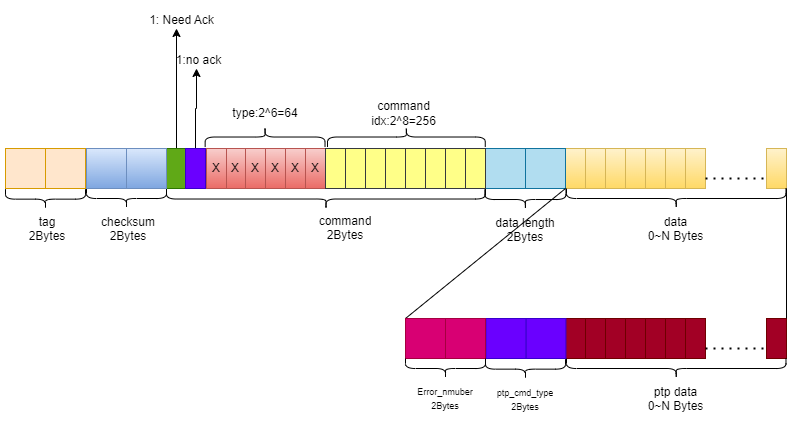

The diagram above was exported from draw.io. Its source (the exported page's mxGraphModel, read from the mxfile embedded in the PNG):
<mxGraphModel dx="683" dy="402" grid="1" gridSize="10" guides="1" tooltips="1" connect="1" arrows="1" fold="1" page="1" pageScale="1" pageWidth="827" pageHeight="1169" math="0" shadow="0">
  <root>
    <mxCell id="0" />
    <mxCell id="1" parent="0" />
    <mxCell id="9Kvvqffy5rneRoNZb3KJ-1" value="" style="rounded=0;whiteSpace=wrap;html=1;fillColor=#ffe6cc;strokeColor=#d79b00;" vertex="1" parent="1">
      <mxGeometry x="40" y="160" width="40" height="40" as="geometry" />
    </mxCell>
    <mxCell id="9Kvvqffy5rneRoNZb3KJ-2" value="" style="rounded=0;whiteSpace=wrap;html=1;fillColor=#ffe6cc;strokeColor=#d79b00;" vertex="1" parent="1">
      <mxGeometry y="160" width="40" height="40" as="geometry" />
    </mxCell>
    <mxCell id="9Kvvqffy5rneRoNZb3KJ-3" style="edgeStyle=orthogonalEdgeStyle;rounded=0;orthogonalLoop=1;jettySize=auto;html=1;exitX=0.5;exitY=0;exitDx=0;exitDy=0;" edge="1" parent="1" source="9Kvvqffy5rneRoNZb3KJ-4">
      <mxGeometry relative="1" as="geometry">
        <mxPoint x="171" y="40" as="targetPoint" />
      </mxGeometry>
    </mxCell>
    <mxCell id="9Kvvqffy5rneRoNZb3KJ-4" value="" style="rounded=0;whiteSpace=wrap;html=1;fillColor=#60a917;strokeColor=#2D7600;fontColor=#ffffff;" vertex="1" parent="1">
      <mxGeometry x="161" y="160" width="20" height="40" as="geometry" />
    </mxCell>
    <mxCell id="9Kvvqffy5rneRoNZb3KJ-5" value="" style="rounded=0;whiteSpace=wrap;html=1;fillColor=#fff2cc;gradientColor=#ffd966;strokeColor=#d6b656;" vertex="1" parent="1">
      <mxGeometry x="761" y="159.99999999999997" width="20" height="40" as="geometry" />
    </mxCell>
    <mxCell id="9Kvvqffy5rneRoNZb3KJ-6" value="" style="rounded=0;whiteSpace=wrap;html=1;fillColor=#fff2cc;gradientColor=#ffd966;strokeColor=#d6b656;" vertex="1" parent="1">
      <mxGeometry x="680" y="159.99999999999997" width="20" height="40" as="geometry" />
    </mxCell>
    <mxCell id="9Kvvqffy5rneRoNZb3KJ-7" value="" style="rounded=0;whiteSpace=wrap;html=1;fillColor=#fff2cc;gradientColor=#ffd966;strokeColor=#d6b656;" vertex="1" parent="1">
      <mxGeometry x="660" y="159.99999999999997" width="20" height="40" as="geometry" />
    </mxCell>
    <mxCell id="9Kvvqffy5rneRoNZb3KJ-8" value="" style="rounded=0;whiteSpace=wrap;html=1;fillColor=#fff2cc;gradientColor=#ffd966;strokeColor=#d6b656;" vertex="1" parent="1">
      <mxGeometry x="640" y="159.99999999999997" width="20" height="40" as="geometry" />
    </mxCell>
    <mxCell id="9Kvvqffy5rneRoNZb3KJ-9" value="" style="rounded=0;whiteSpace=wrap;html=1;fillColor=#fff2cc;gradientColor=#ffd966;strokeColor=#d6b656;" vertex="1" parent="1">
      <mxGeometry x="620" y="159.99999999999997" width="20" height="40" as="geometry" />
    </mxCell>
    <mxCell id="9Kvvqffy5rneRoNZb3KJ-10" value="" style="rounded=0;whiteSpace=wrap;html=1;fillColor=#fff2cc;gradientColor=#ffd966;strokeColor=#d6b656;" vertex="1" parent="1">
      <mxGeometry x="600" y="159.99999999999997" width="20" height="40" as="geometry" />
    </mxCell>
    <mxCell id="9Kvvqffy5rneRoNZb3KJ-11" value="" style="rounded=0;whiteSpace=wrap;html=1;fillColor=#fff2cc;gradientColor=#ffd966;strokeColor=#d6b656;" vertex="1" parent="1">
      <mxGeometry x="580" y="159.99999999999997" width="20" height="40" as="geometry" />
    </mxCell>
    <mxCell id="9Kvvqffy5rneRoNZb3KJ-12" value="" style="rounded=0;whiteSpace=wrap;html=1;fillColor=#fff2cc;gradientColor=#ffd966;strokeColor=#d6b656;" vertex="1" parent="1">
      <mxGeometry x="560" y="159.99999999999997" width="20" height="40" as="geometry" />
    </mxCell>
    <mxCell id="9Kvvqffy5rneRoNZb3KJ-13" value="X" style="rounded=0;whiteSpace=wrap;html=1;fillColor=#f8cecc;gradientColor=#ea6b66;strokeColor=#b85450;" vertex="1" parent="1">
      <mxGeometry x="300" y="160" width="20" height="40" as="geometry" />
    </mxCell>
    <mxCell id="9Kvvqffy5rneRoNZb3KJ-14" value="X" style="rounded=0;whiteSpace=wrap;html=1;fillColor=#f8cecc;gradientColor=#ea6b66;strokeColor=#b85450;" vertex="1" parent="1">
      <mxGeometry x="280" y="160" width="20" height="40" as="geometry" />
    </mxCell>
    <mxCell id="9Kvvqffy5rneRoNZb3KJ-15" value="X" style="rounded=0;whiteSpace=wrap;html=1;fillColor=#f8cecc;gradientColor=#ea6b66;strokeColor=#b85450;" vertex="1" parent="1">
      <mxGeometry x="260" y="160" width="20" height="40" as="geometry" />
    </mxCell>
    <mxCell id="9Kvvqffy5rneRoNZb3KJ-16" value="X" style="rounded=0;whiteSpace=wrap;html=1;fillColor=#f8cecc;gradientColor=#ea6b66;strokeColor=#b85450;" vertex="1" parent="1">
      <mxGeometry x="240" y="160" width="20" height="40" as="geometry" />
    </mxCell>
    <mxCell id="9Kvvqffy5rneRoNZb3KJ-17" value="" style="shape=curlyBracket;whiteSpace=wrap;html=1;rounded=1;flipH=1;labelPosition=right;verticalLabelPosition=middle;align=left;verticalAlign=middle;rotation=0;direction=north;" vertex="1" parent="1">
      <mxGeometry x="161" y="200.52" width="319" height="20" as="geometry" />
    </mxCell>
    <mxCell id="9Kvvqffy5rneRoNZb3KJ-18" value="" style="shape=curlyBracket;whiteSpace=wrap;html=1;rounded=1;labelPosition=left;verticalLabelPosition=middle;align=right;verticalAlign=middle;rotation=-90;" vertex="1" parent="1">
      <mxGeometry x="111" y="170" width="20" height="80" as="geometry" />
    </mxCell>
    <mxCell id="9Kvvqffy5rneRoNZb3KJ-19" value="" style="rounded=0;whiteSpace=wrap;html=1;fillColor=#b1ddf0;strokeColor=#10739e;" vertex="1" parent="1">
      <mxGeometry x="480" y="159.99999999999997" width="40" height="40" as="geometry" />
    </mxCell>
    <mxCell id="9Kvvqffy5rneRoNZb3KJ-20" value="" style="rounded=0;whiteSpace=wrap;html=1;fillColor=#b1ddf0;strokeColor=#10739e;" vertex="1" parent="1">
      <mxGeometry x="520" y="159.99999999999997" width="40" height="40" as="geometry" />
    </mxCell>
    <mxCell id="9Kvvqffy5rneRoNZb3KJ-21" value="" style="endArrow=none;dashed=1;html=1;dashPattern=1 3;strokeWidth=2;rounded=0;entryX=0;entryY=0.75;entryDx=0;entryDy=0;exitX=1;exitY=0.75;exitDx=0;exitDy=0;" edge="1" parent="1" source="9Kvvqffy5rneRoNZb3KJ-6" target="9Kvvqffy5rneRoNZb3KJ-5">
      <mxGeometry width="50" height="50" relative="1" as="geometry">
        <mxPoint x="631" y="319.47999999999996" as="sourcePoint" />
        <mxPoint x="681" y="269.47999999999996" as="targetPoint" />
      </mxGeometry>
    </mxCell>
    <mxCell id="9Kvvqffy5rneRoNZb3KJ-22" value="" style="shape=curlyBracket;whiteSpace=wrap;html=1;rounded=1;labelPosition=left;verticalLabelPosition=middle;align=right;verticalAlign=middle;rotation=-90;" vertex="1" parent="1">
      <mxGeometry x="509.92" y="170.44" width="20" height="81.13" as="geometry" />
    </mxCell>
    <mxCell id="9Kvvqffy5rneRoNZb3KJ-23" value="" style="shape=curlyBracket;whiteSpace=wrap;html=1;rounded=1;labelPosition=left;verticalLabelPosition=middle;align=right;verticalAlign=middle;rotation=-90;" vertex="1" parent="1">
      <mxGeometry x="660.74" y="100.25999999999999" width="20" height="219.48" as="geometry" />
    </mxCell>
    <mxCell id="9Kvvqffy5rneRoNZb3KJ-24" value="tag&lt;br&gt;2Bytes" style="text;strokeColor=none;fillColor=none;spacingLeft=4;spacingRight=4;overflow=hidden;rotatable=0;points=[[0,0.5],[1,0.5]];portConstraint=eastwest;fontSize=12;whiteSpace=wrap;html=1;align=center;" vertex="1" parent="1">
      <mxGeometry x="12" y="220" width="60" height="40" as="geometry" />
    </mxCell>
    <mxCell id="9Kvvqffy5rneRoNZb3KJ-25" value="command&lt;br&gt;2Bytes" style="text;strokeColor=none;fillColor=none;spacingLeft=4;spacingRight=4;overflow=hidden;rotatable=0;points=[[0,0.5],[1,0.5]];portConstraint=eastwest;fontSize=12;whiteSpace=wrap;html=1;align=center;" vertex="1" parent="1">
      <mxGeometry x="305.5" y="219.48" width="70" height="40" as="geometry" />
    </mxCell>
    <mxCell id="9Kvvqffy5rneRoNZb3KJ-26" value="" style="edgeStyle=orthogonalEdgeStyle;rounded=0;orthogonalLoop=1;jettySize=auto;html=1;" edge="1" parent="1" source="9Kvvqffy5rneRoNZb3KJ-27">
      <mxGeometry relative="1" as="geometry">
        <mxPoint x="191" y="80" as="targetPoint" />
      </mxGeometry>
    </mxCell>
    <mxCell id="9Kvvqffy5rneRoNZb3KJ-27" value="" style="rounded=0;whiteSpace=wrap;html=1;fillColor=#6a00ff;strokeColor=#3700CC;fontColor=#ffffff;" vertex="1" parent="1">
      <mxGeometry x="180" y="160" width="20" height="40" as="geometry" />
    </mxCell>
    <mxCell id="9Kvvqffy5rneRoNZb3KJ-28" value="X" style="rounded=0;whiteSpace=wrap;html=1;fillColor=#f8cecc;strokeColor=#b85450;gradientColor=#ea6b66;" vertex="1" parent="1">
      <mxGeometry x="220" y="160" width="20" height="40" as="geometry" />
    </mxCell>
    <mxCell id="9Kvvqffy5rneRoNZb3KJ-29" value="X" style="rounded=0;whiteSpace=wrap;html=1;fillColor=#f8cecc;gradientColor=#ea6b66;strokeColor=#b85450;" vertex="1" parent="1">
      <mxGeometry x="201" y="160" width="20" height="40" as="geometry" />
    </mxCell>
    <mxCell id="9Kvvqffy5rneRoNZb3KJ-30" value="" style="rounded=0;whiteSpace=wrap;html=1;fillColor=#dae8fc;strokeColor=#6c8ebf;gradientColor=#7ea6e0;" vertex="1" parent="1">
      <mxGeometry x="121" y="160" width="40" height="40" as="geometry" />
    </mxCell>
    <mxCell id="9Kvvqffy5rneRoNZb3KJ-31" value="" style="rounded=0;whiteSpace=wrap;html=1;fillColor=#dae8fc;strokeColor=#6c8ebf;gradientColor=#7ea6e0;" vertex="1" parent="1">
      <mxGeometry x="81" y="160" width="40" height="40" as="geometry" />
    </mxCell>
    <mxCell id="9Kvvqffy5rneRoNZb3KJ-32" value="" style="shape=curlyBracket;whiteSpace=wrap;html=1;rounded=1;labelPosition=left;verticalLabelPosition=middle;align=right;verticalAlign=middle;rotation=-90;" vertex="1" parent="1">
      <mxGeometry x="30" y="170.65" width="20" height="80" as="geometry" />
    </mxCell>
    <mxCell id="9Kvvqffy5rneRoNZb3KJ-33" value="checksum&lt;br&gt;2Bytes" style="text;strokeColor=none;fillColor=none;spacingLeft=4;spacingRight=4;overflow=hidden;rotatable=0;points=[[0,0.5],[1,0.5]];portConstraint=eastwest;fontSize=12;whiteSpace=wrap;html=1;align=center;" vertex="1" parent="1">
      <mxGeometry x="88" y="220" width="70" height="40" as="geometry" />
    </mxCell>
    <mxCell id="9Kvvqffy5rneRoNZb3KJ-34" value="data length&lt;br&gt;2Bytes" style="text;strokeColor=none;fillColor=none;spacingLeft=4;spacingRight=4;overflow=hidden;rotatable=0;points=[[0,0.5],[1,0.5]];portConstraint=eastwest;fontSize=12;whiteSpace=wrap;html=1;align=center;" vertex="1" parent="1">
      <mxGeometry x="485.35" y="221" width="70" height="39.48" as="geometry" />
    </mxCell>
    <mxCell id="9Kvvqffy5rneRoNZb3KJ-35" value="data&lt;br&gt;0~N Bytes" style="text;strokeColor=none;fillColor=none;spacingLeft=4;spacingRight=4;overflow=hidden;rotatable=0;points=[[0,0.5],[1,0.5]];portConstraint=eastwest;fontSize=12;whiteSpace=wrap;html=1;align=center;" vertex="1" parent="1">
      <mxGeometry x="636.24" y="220.13" width="69" height="39.35" as="geometry" />
    </mxCell>
    <mxCell id="9Kvvqffy5rneRoNZb3KJ-36" value="1: Need Ack" style="text;html=1;align=center;verticalAlign=middle;resizable=0;points=[];autosize=1;strokeColor=none;fillColor=none;" vertex="1" parent="1">
      <mxGeometry x="131" y="17" width="90" height="30" as="geometry" />
    </mxCell>
    <mxCell id="9Kvvqffy5rneRoNZb3KJ-37" value="1:no ack" style="text;html=1;align=center;verticalAlign=middle;resizable=0;points=[];autosize=1;strokeColor=none;fillColor=none;" vertex="1" parent="1">
      <mxGeometry x="158" y="57" width="70" height="30" as="geometry" />
    </mxCell>
    <mxCell id="9Kvvqffy5rneRoNZb3KJ-38" value="" style="rounded=0;whiteSpace=wrap;html=1;fillColor=#ffff88;strokeColor=#36393d;" vertex="1" parent="1">
      <mxGeometry x="340" y="160" width="20" height="40" as="geometry" />
    </mxCell>
    <mxCell id="9Kvvqffy5rneRoNZb3KJ-39" value="" style="rounded=0;whiteSpace=wrap;html=1;fillColor=#ffff88;strokeColor=#36393d;" vertex="1" parent="1">
      <mxGeometry x="360" y="160" width="20" height="40" as="geometry" />
    </mxCell>
    <mxCell id="9Kvvqffy5rneRoNZb3KJ-40" value="" style="rounded=0;whiteSpace=wrap;html=1;fillColor=#ffff88;strokeColor=#36393d;" vertex="1" parent="1">
      <mxGeometry x="380" y="160" width="20" height="40" as="geometry" />
    </mxCell>
    <mxCell id="9Kvvqffy5rneRoNZb3KJ-41" value="" style="rounded=0;whiteSpace=wrap;html=1;fillColor=#ffff88;strokeColor=#36393d;" vertex="1" parent="1">
      <mxGeometry x="400" y="160" width="20" height="40" as="geometry" />
    </mxCell>
    <mxCell id="9Kvvqffy5rneRoNZb3KJ-42" value="" style="rounded=0;whiteSpace=wrap;html=1;fillColor=#ffff88;strokeColor=#36393d;" vertex="1" parent="1">
      <mxGeometry x="420" y="160" width="20" height="40" as="geometry" />
    </mxCell>
    <mxCell id="9Kvvqffy5rneRoNZb3KJ-43" value="" style="rounded=0;whiteSpace=wrap;html=1;fillColor=#ffff88;strokeColor=#36393d;" vertex="1" parent="1">
      <mxGeometry x="440" y="160" width="20" height="40" as="geometry" />
    </mxCell>
    <mxCell id="9Kvvqffy5rneRoNZb3KJ-44" value="" style="rounded=0;whiteSpace=wrap;html=1;fillColor=#ffff88;strokeColor=#36393d;" vertex="1" parent="1">
      <mxGeometry x="460" y="160" width="20" height="40" as="geometry" />
    </mxCell>
    <mxCell id="9Kvvqffy5rneRoNZb3KJ-45" value="" style="rounded=0;whiteSpace=wrap;html=1;fillColor=#ffff88;strokeColor=#36393d;" vertex="1" parent="1">
      <mxGeometry x="320" y="160" width="20" height="40" as="geometry" />
    </mxCell>
    <mxCell id="9Kvvqffy5rneRoNZb3KJ-46" value="" style="shape=curlyBracket;whiteSpace=wrap;html=1;rounded=1;labelPosition=left;verticalLabelPosition=middle;align=right;verticalAlign=middle;rotation=90;size=0.5;" vertex="1" parent="1">
      <mxGeometry x="249.58" y="88.58" width="20" height="119.87" as="geometry" />
    </mxCell>
    <mxCell id="9Kvvqffy5rneRoNZb3KJ-47" value="" style="shape=curlyBracket;whiteSpace=wrap;html=1;rounded=1;labelPosition=left;verticalLabelPosition=middle;align=right;verticalAlign=middle;rotation=90;" vertex="1" parent="1">
      <mxGeometry x="390.88" y="69.63" width="20" height="157.76" as="geometry" />
    </mxCell>
    <mxCell id="9Kvvqffy5rneRoNZb3KJ-48" value="type:2^6=64" style="text;html=1;strokeColor=none;fillColor=none;align=center;verticalAlign=middle;whiteSpace=wrap;rounded=0;" vertex="1" parent="1">
      <mxGeometry x="229.57999999999998" y="110" width="60" height="30" as="geometry" />
    </mxCell>
    <mxCell id="9Kvvqffy5rneRoNZb3KJ-49" value="command idx:2^8=256" style="text;html=1;strokeColor=none;fillColor=none;align=center;verticalAlign=middle;whiteSpace=wrap;rounded=0;" vertex="1" parent="1">
      <mxGeometry x="355.38" y="110" width="87" height="30" as="geometry" />
    </mxCell>
    <mxCell id="9Kvvqffy5rneRoNZb3KJ-50" value="" style="rounded=0;whiteSpace=wrap;html=1;fillColor=#a20025;strokeColor=#6F0000;fontColor=#ffffff;" vertex="1" parent="1">
      <mxGeometry x="761" y="330" width="20" height="40" as="geometry" />
    </mxCell>
    <mxCell id="9Kvvqffy5rneRoNZb3KJ-51" value="" style="rounded=0;whiteSpace=wrap;html=1;fillColor=#a20025;strokeColor=#6F0000;fontColor=#ffffff;" vertex="1" parent="1">
      <mxGeometry x="680" y="330" width="20" height="40" as="geometry" />
    </mxCell>
    <mxCell id="9Kvvqffy5rneRoNZb3KJ-52" value="" style="rounded=0;whiteSpace=wrap;html=1;fillColor=#a20025;strokeColor=#6F0000;fontColor=#ffffff;" vertex="1" parent="1">
      <mxGeometry x="660" y="330" width="20" height="40" as="geometry" />
    </mxCell>
    <mxCell id="9Kvvqffy5rneRoNZb3KJ-53" value="" style="rounded=0;whiteSpace=wrap;html=1;fillColor=#a20025;strokeColor=#6F0000;fontColor=#ffffff;" vertex="1" parent="1">
      <mxGeometry x="640" y="330" width="20" height="40" as="geometry" />
    </mxCell>
    <mxCell id="9Kvvqffy5rneRoNZb3KJ-54" value="" style="rounded=0;whiteSpace=wrap;html=1;fillColor=#a20025;strokeColor=#6F0000;fontColor=#ffffff;" vertex="1" parent="1">
      <mxGeometry x="620" y="330" width="20" height="40" as="geometry" />
    </mxCell>
    <mxCell id="9Kvvqffy5rneRoNZb3KJ-55" value="" style="rounded=0;whiteSpace=wrap;html=1;fillColor=#a20025;strokeColor=#6F0000;fontColor=#ffffff;" vertex="1" parent="1">
      <mxGeometry x="600" y="330" width="20" height="40" as="geometry" />
    </mxCell>
    <mxCell id="9Kvvqffy5rneRoNZb3KJ-56" value="" style="rounded=0;whiteSpace=wrap;html=1;fillColor=#a20025;strokeColor=#6F0000;fontColor=#ffffff;" vertex="1" parent="1">
      <mxGeometry x="580" y="330" width="20" height="40" as="geometry" />
    </mxCell>
    <mxCell id="9Kvvqffy5rneRoNZb3KJ-57" value="" style="rounded=0;whiteSpace=wrap;html=1;fillColor=#a20025;strokeColor=#6F0000;fontColor=#ffffff;" vertex="1" parent="1">
      <mxGeometry x="560" y="330" width="20" height="40" as="geometry" />
    </mxCell>
    <mxCell id="9Kvvqffy5rneRoNZb3KJ-58" value="" style="endArrow=none;dashed=1;html=1;dashPattern=1 3;strokeWidth=2;rounded=0;entryX=0;entryY=0.75;entryDx=0;entryDy=0;exitX=1;exitY=0.75;exitDx=0;exitDy=0;" edge="1" parent="1" source="9Kvvqffy5rneRoNZb3KJ-51" target="9Kvvqffy5rneRoNZb3KJ-50">
      <mxGeometry width="50" height="50" relative="1" as="geometry">
        <mxPoint x="631" y="489.47999999999996" as="sourcePoint" />
        <mxPoint x="681" y="439.47999999999996" as="targetPoint" />
      </mxGeometry>
    </mxCell>
    <mxCell id="9Kvvqffy5rneRoNZb3KJ-59" value="" style="endArrow=none;html=1;rounded=0;entryX=1;entryY=1;entryDx=0;entryDy=0;exitX=0;exitY=0;exitDx=0;exitDy=0;" edge="1" parent="1" source="9Kvvqffy5rneRoNZb3KJ-68" target="9Kvvqffy5rneRoNZb3KJ-20">
      <mxGeometry width="50" height="50" relative="1" as="geometry">
        <mxPoint x="560" y="460" as="sourcePoint" />
        <mxPoint x="610" y="410" as="targetPoint" />
      </mxGeometry>
    </mxCell>
    <mxCell id="9Kvvqffy5rneRoNZb3KJ-60" value="" style="endArrow=none;html=1;rounded=0;entryX=1;entryY=1;entryDx=0;entryDy=0;exitX=1;exitY=0;exitDx=0;exitDy=0;" edge="1" parent="1" source="9Kvvqffy5rneRoNZb3KJ-50" target="9Kvvqffy5rneRoNZb3KJ-5">
      <mxGeometry width="50" height="50" relative="1" as="geometry">
        <mxPoint x="610" y="500" as="sourcePoint" />
        <mxPoint x="660" y="450" as="targetPoint" />
      </mxGeometry>
    </mxCell>
    <mxCell id="9Kvvqffy5rneRoNZb3KJ-61" value="" style="shape=curlyBracket;whiteSpace=wrap;html=1;rounded=1;labelPosition=left;verticalLabelPosition=middle;align=right;verticalAlign=middle;rotation=-90;" vertex="1" parent="1">
      <mxGeometry x="660.74" y="270.26" width="20" height="219.48" as="geometry" />
    </mxCell>
    <mxCell id="9Kvvqffy5rneRoNZb3KJ-62" value="ptp data&lt;br&gt;0~N Bytes" style="text;strokeColor=none;fillColor=none;spacingLeft=4;spacingRight=4;overflow=hidden;rotatable=0;points=[[0,0.5],[1,0.5]];portConstraint=eastwest;fontSize=12;whiteSpace=wrap;html=1;align=center;" vertex="1" parent="1">
      <mxGeometry x="636.24" y="390.13" width="69" height="39.35" as="geometry" />
    </mxCell>
    <mxCell id="9Kvvqffy5rneRoNZb3KJ-63" value="" style="rounded=0;whiteSpace=wrap;html=1;fillColor=#6a00ff;strokeColor=#3700CC;fontColor=#ffffff;" vertex="1" parent="1">
      <mxGeometry x="520.42" y="330" width="40" height="40" as="geometry" />
    </mxCell>
    <mxCell id="9Kvvqffy5rneRoNZb3KJ-64" value="" style="rounded=0;whiteSpace=wrap;html=1;fillColor=#6a00ff;strokeColor=#3700CC;fontColor=#ffffff;" vertex="1" parent="1">
      <mxGeometry x="480.41999999999996" y="330" width="40" height="40" as="geometry" />
    </mxCell>
    <mxCell id="9Kvvqffy5rneRoNZb3KJ-65" value="&lt;font style=&quot;font-size: 9px;&quot;&gt;ptp_cmd_type&lt;br&gt;2Bytes&lt;/font&gt;" style="text;strokeColor=none;fillColor=none;spacingLeft=4;spacingRight=4;overflow=hidden;rotatable=0;points=[[0,0.5],[1,0.5]];portConstraint=eastwest;fontSize=12;whiteSpace=wrap;html=1;align=center;" vertex="1" parent="1">
      <mxGeometry x="479.92" y="390.13" width="80" height="40" as="geometry" />
    </mxCell>
    <mxCell id="9Kvvqffy5rneRoNZb3KJ-66" value="" style="shape=curlyBracket;whiteSpace=wrap;html=1;rounded=1;labelPosition=left;verticalLabelPosition=middle;align=right;verticalAlign=middle;rotation=-90;" vertex="1" parent="1">
      <mxGeometry x="510" y="340.65" width="20" height="80" as="geometry" />
    </mxCell>
    <mxCell id="9Kvvqffy5rneRoNZb3KJ-67" value="" style="rounded=0;whiteSpace=wrap;html=1;fillColor=#d80073;strokeColor=#A50040;fontColor=#ffffff;" vertex="1" parent="1">
      <mxGeometry x="439.99999999999994" y="330" width="40" height="40" as="geometry" />
    </mxCell>
    <mxCell id="9Kvvqffy5rneRoNZb3KJ-68" value="" style="rounded=0;whiteSpace=wrap;html=1;fillColor=#d80073;strokeColor=#A50040;fontColor=#ffffff;" vertex="1" parent="1">
      <mxGeometry x="399.99999999999994" y="330" width="40" height="40" as="geometry" />
    </mxCell>
    <mxCell id="9Kvvqffy5rneRoNZb3KJ-69" value="&lt;font style=&quot;font-size: 9px;&quot;&gt;Error_nmuber&lt;br&gt;2Bytes&lt;/font&gt;" style="text;strokeColor=none;fillColor=none;spacingLeft=4;spacingRight=4;overflow=hidden;rotatable=0;points=[[0,0.5],[1,0.5]];portConstraint=eastwest;fontSize=12;whiteSpace=wrap;html=1;align=center;" vertex="1" parent="1">
      <mxGeometry x="399.92" y="389.48" width="80" height="40" as="geometry" />
    </mxCell>
    <mxCell id="9Kvvqffy5rneRoNZb3KJ-70" value="" style="shape=curlyBracket;whiteSpace=wrap;html=1;rounded=1;labelPosition=left;verticalLabelPosition=middle;align=right;verticalAlign=middle;rotation=-90;" vertex="1" parent="1">
      <mxGeometry x="430" y="340" width="20" height="80" as="geometry" />
    </mxCell>
  </root>
</mxGraphModel>